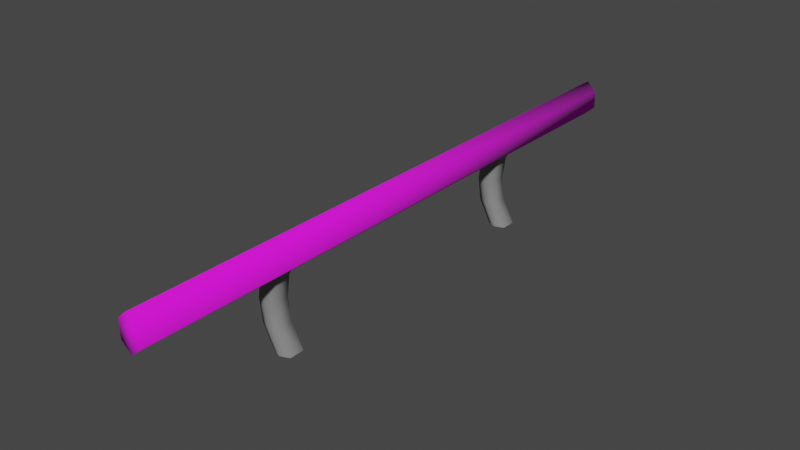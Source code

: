 # Source: gutter_barrier.blend  (saved by Blender 3.2.14; exported with 4.5.12 LTS)
import bpy
from mathutils import Matrix  # noqa: F401  (used for matrix-valued properties, if any)

bpy.ops.wm.read_factory_settings(use_empty=True)
scene = bpy.context.scene
scene.name = 'Scene'

# ---- collections
col_gutterbarrier = bpy.data.collections.new('GutterBarrier'); scene.collection.children.link(col_gutterbarrier)

# ---- images (referenced by path relative to the original .blend; pixels are not part of the script)
import os
ASSET_DIR = os.environ.get("B2B_ASSET_DIR", "")  # directory of the original .blend (textures are referenced by path, not embedded)
HERE = os.path.dirname(os.path.abspath(__file__))  # packed textures are extracted next to this script under _unpacked/

def load_image(name, relpath, width, height, colorspace="sRGB"):
    """Load a texture the original file referenced (path relative to the .blend, or extracted next to this script)."""
    p = next((c for c in (os.path.join(HERE, relpath), os.path.join(ASSET_DIR, relpath)) if relpath and os.path.exists(c)), "")
    if p:
        img = bpy.data.images.load(p, check_existing=True)
        img.name = name
    else:  # same state as the original file: an image datablock whose file is absent (Cycles renders it pink)
        img = bpy.data.images.new(name, width, height)
        img.source = "FILE"
        img.filepath = "//" + (relpath or name)
    img.colorspace_settings.name = colorspace
    return img
img_gutter_barrier_ads = load_image('gutter_barrier_ads', 'gutter_barrier_ads.png', 1024, 1024, 'sRGB')

# ---- materials (node trees are filled in below, after node groups)
mat_gutter_barrier = bpy.data.materials.new('gutter_barrier')
mat_gutter_barrier.use_transparent_shadow = False
mat_gutter_barrier_top = bpy.data.materials.new('gutter_barrier_top')
mat_gutter_barrier_top.use_transparent_shadow = False

# ---- material node trees
mat_gutter_barrier.use_nodes = True; mat_gutter_barrier.node_tree.nodes.clear()
_N = mat_gutter_barrier.node_tree.nodes; _L = mat_gutter_barrier.node_tree.links
n0 = _N.new('ShaderNodeBsdfPrincipled'); n0.name = 'Principled BSDF'; n0.location = (10, 300)
n0.distribution = 'GGX'
n0.subsurface_method = 'RANDOM_WALK_SKIN'
n0.inputs[0].default_value = (0.2203, 0.2203, 0.2203, 1.0)
n0.inputs[2].default_value = 1.0
n0.inputs[3].default_value = 1.45
n0.inputs[27].default_value = (0.0, 0.0, 0.0, 1.0)
n0.inputs[28].default_value = 1.0
n1 = _N.new('ShaderNodeOutputMaterial'); n1.name = 'Material Output'; n1.location = (300, 300)
_L.new(n0.outputs[0], n1.inputs[0])
n1.is_active_output = True
mat_gutter_barrier_top.use_nodes = True; mat_gutter_barrier_top.node_tree.nodes.clear()
_N = mat_gutter_barrier_top.node_tree.nodes; _L = mat_gutter_barrier_top.node_tree.links
n0 = _N.new('ShaderNodeBsdfPrincipled'); n0.name = 'Principled BSDF'; n0.location = (10, 300)
n0.distribution = 'GGX'
n0.subsurface_method = 'RANDOM_WALK_SKIN'
n0.inputs[2].default_value = 1.0
n0.inputs[3].default_value = 1.45
n0.inputs[27].default_value = (0.0, 0.0, 0.0, 1.0)
n0.inputs[28].default_value = 1.0
n1 = _N.new('ShaderNodeOutputMaterial'); n1.name = 'Material Output'; n1.location = (300, 300)
n2 = _N.new('ShaderNodeTexImage'); n2.name = 'Image Texture'; n2.location = (-308, 191)
n2.image = img_gutter_barrier_ads
_L.new(n0.outputs[0], n1.inputs[0])
_L.new(n2.outputs[0], n0.inputs[0])
n1.is_active_output = True

# ---- world
world_world = bpy.data.worlds.new('World'); scene.world = world_world
world_world.use_nodes = True; world_world.node_tree.nodes.clear()
_N = world_world.node_tree.nodes; _L = world_world.node_tree.links
n0 = _N.new('ShaderNodeOutputWorld'); n0.name = 'World Output'; n0.location = (300, 300)
n1 = _N.new('ShaderNodeBackground'); n1.name = 'Background'; n1.location = (10, 300)
n1.inputs[0].default_value = (0.05088, 0.05088, 0.05088, 1.0)
_L.new(n1.outputs[0], n0.inputs[0])
n0.is_active_output = True
world_world.color = (0.05088, 0.05088, 0.05088)
world_world.use_sun_shadow = False
world_world.sun_shadow_jitter_overblur = 0.0

# ---- meshes
me_cube = bpy.data.meshes.new('Cube')
me_cube.from_pydata([(0.03, -0.475, 0.3), (0.03, -0.475, 0.0), (0.03, -0.525, 0.3), (0.03, -0.525, 0.0), (-0.03, -0.475, 0.3), (-0.03, -0.475, 0.0), (-0.03, -0.525, 0.3), (-0.03, -0.525, 0.0), (-0.0096, -0.475, 0.225), (-0.02, -0.475, 0.15), (-0.0096, -0.475, 0.075), (-0.0696, -0.525, 0.075), (-0.08, -0.525, 0.15), (-0.0696, -0.525, 0.225), (-0.0096, -0.525, 0.225), (-0.02, -0.525, 0.15), (-0.0096, -0.525, 0.075), (-0.0696, -0.475, 0.225), (-0.08, -0.475, 0.15), (-0.0696, -0.475, 0.075), (0.0, -0.4625, 0.0), (0.0, -0.5375, 0.3), (0.0, -0.5375, 0.0), (0.0, -0.4625, 0.3), (-0.0396, -0.4625, 0.075), (-0.05, -0.4625, 0.15), (-0.0396, -0.4625, 0.225), (-0.0396, -0.5375, 0.075), (-0.05, -0.5375, 0.15), (-0.0396, -0.5375, 0.225), (0.03, 0.525, 0.3), (0.03, 0.525, 0.0), (0.03, 0.475, 0.3), (0.03, 0.475, 0.0), (-0.03, 0.525, 0.3), (-0.03, 0.525, 0.0), (-0.03, 0.475, 0.3), (-0.03, 0.475, 0.0), (-0.0096, 0.525, 0.225), (-0.02, 0.525, 0.15), (-0.0096, 0.525, 0.075), (-0.0696, 0.475, 0.075), (-0.08, 0.475, 0.15), (-0.0696, 0.475, 0.225), (-0.0096, 0.475, 0.225), (-0.02, 0.475, 0.15), (-0.0096, 0.475, 0.075), (-0.0696, 0.525, 0.225), (-0.08, 0.525, 0.15), (-0.0696, 0.525, 0.075), (0.0, 0.5375, 0.0), (0.0, 0.4625, 0.3), (0.0, 0.4625, 0.0), (0.0, 0.5375, 0.3), (-0.0396, 0.5375, 0.075), (-0.05, 0.5375, 0.15), (-0.0396, 0.5375, 0.225), (-0.0396, 0.4625, 0.075), (-0.05, 0.4625, 0.15), (-0.0396, 0.4625, 0.225)], [], [(29, 21, 6, 13), (13, 6, 4, 17), (8, 0, 2, 14), (26, 23, 0, 8), (20, 24, 10, 1), (24, 25, 9, 10), (25, 26, 8, 9), (1, 10, 16, 3), (10, 9, 15, 16), (9, 8, 14, 15), (7, 11, 19, 5), (11, 12, 18, 19), (12, 13, 17, 18), (22, 27, 11, 7), (27, 28, 12, 11), (28, 29, 13, 12), (15, 14, 29, 28), (16, 15, 28, 27), (3, 16, 27, 22), (18, 17, 26, 25), (19, 18, 25, 24), (5, 19, 24, 20), (17, 4, 23, 26), (14, 2, 21, 29), (59, 51, 36, 43), (43, 36, 34, 47), (38, 30, 32, 44), (56, 53, 30, 38), (50, 54, 40, 31), (54, 55, 39, 40), (55, 56, 38, 39), (31, 40, 46, 33), (40, 39, 45, 46), (39, 38, 44, 45), (37, 41, 49, 35), (41, 42, 48, 49), (42, 43, 47, 48), (52, 57, 41, 37), (57, 58, 42, 41), (58, 59, 43, 42), (45, 44, 59, 58), (46, 45, 58, 57), (33, 46, 57, 52), (48, 47, 56, 55), (49, 48, 55, 54), (35, 49, 54, 50), (47, 34, 53, 56), (44, 32, 51, 59)])
me_cube.polygons.foreach_set('use_smooth', [True] * 48)
_uv = me_cube.uv_layers.new(name='UVMap')
_uv.uv.foreach_set('vector', [0.5625, 0.875, 0.625, 0.875, 0.625, 1.0, 0.5625, 1.0, 0.5625, 0.0, 0.625, 0.0, 0.625, 0.25, 0.5625, 0.25, 0.5625, 0.5, 0.625, 0.5, 0.625, 0.75, 0.5625, 0.75, 0.5625, 0.375, 0.625, 0.375, 0.625, 0.5, 0.5625, 0.5, 0.375, 0.375, 0.4375, 0.375, 0.4375, 0.5, 0.375, 0.5, 0.4375, 0.375, 0.5, 0.375, 0.5, 0.5, 0.4375, 0.5, 0.5, 0.375, 0.5625, 0.375, 0.5625, 0.5, 0.5, 0.5, 0.375, 0.5, 0.4375, 0.5, 0.4375, 0.75, 0.375, 0.75, 0.4375, 0.5, 0.5, 0.5, 0.5, 0.75, 0.4375, 0.75, 0.5, 0.5, 0.5625, 0.5, 0.5625, 0.75, 0.5, 0.75, 0.375, 0.0, 0.4375, 0.0, 0.4375, 0.25, 0.375, 0.25, 0.4375, 0.0, 0.5, 0.0, 0.5, 0.25, 0.4375, 0.25, 0.5, 0.0, 0.5625, 0.0, 0.5625, 0.25, 0.5, 0.25, 0.375, 0.875, 0.4375, 0.875, 0.4375, 1.0, 0.375, 1.0, 0.4375, 0.875, 0.5, 0.875, 0.5, 1.0, 0.4375, 1.0, 0.5, 0.875, 0.5625, 0.875, 0.5625, 1.0, 0.5, 1.0, 0.5, 0.75, 0.5625, 0.75, 0.5625, 0.875, 0.5, 0.875, 0.4375, 0.75, 0.5, 0.75, 0.5, 0.875, 0.4375, 0.875, 0.375, 0.75, 0.4375, 0.75, 0.4375, 0.875, 0.375, 0.875, 0.5, 0.25, 0.5625, 0.25, 0.5625, 0.375, 0.5, 0.375, 0.4375, 0.25, 0.5, 0.25, 0.5, 0.375, 0.4375, 0.375, 0.375, 0.25, 0.4375, 0.25, 0.4375, 0.375, 0.375, 0.375, 0.5625, 0.25, 0.625, 0.25, 0.625, 0.375, 0.5625, 0.375, 0.5625, 0.75, 0.625, 0.75, 0.625, 0.875, 0.5625, 0.875, 0.5625, 0.875, 0.625, 0.875, 0.625, 1.0, 0.5625, 1.0, 0.5625, 0.0, 0.625, 0.0, 0.625, 0.25, 0.5625, 0.25, 0.5625, 0.5, 0.625, 0.5, 0.625, 0.75, 0.5625, 0.75, 0.5625, 0.375, 0.625, 0.375, 0.625, 0.5, 0.5625, 0.5, 0.375, 0.375, 0.4375, 0.375, 0.4375, 0.5, 0.375, 0.5, 0.4375, 0.375, 0.5, 0.375, 0.5, 0.5, 0.4375, 0.5, 0.5, 0.375, 0.5625, 0.375, 0.5625, 0.5, 0.5, 0.5, 0.375, 0.5, 0.4375, 0.5, 0.4375, 0.75, 0.375, 0.75, 0.4375, 0.5, 0.5, 0.5, 0.5, 0.75, 0.4375, 0.75, 0.5, 0.5, 0.5625, 0.5, 0.5625, 0.75, 0.5, 0.75, 0.375, 0.0, 0.4375, 0.0, 0.4375, 0.25, 0.375, 0.25, 0.4375, 0.0, 0.5, 0.0, 0.5, 0.25, 0.4375, 0.25, 0.5, 0.0, 0.5625, 0.0, 0.5625, 0.25, 0.5, 0.25, 0.375, 0.875, 0.4375, 0.875, 0.4375, 1.0, 0.375, 1.0, 0.4375, 0.875, 0.5, 0.875, 0.5, 1.0, 0.4375, 1.0, 0.5, 0.875, 0.5625, 0.875, 0.5625, 1.0, 0.5, 1.0, 0.5, 0.75, 0.5625, 0.75, 0.5625, 0.875, 0.5, 0.875, 0.4375, 0.75, 0.5, 0.75, 0.5, 0.875, 0.4375, 0.875, 0.375, 0.75, 0.4375, 0.75, 0.4375, 0.875, 0.375, 0.875, 0.5, 0.25, 0.5625, 0.25, 0.5625, 0.375, 0.5, 0.375, 0.4375, 0.25, 0.5, 0.25, 0.5, 0.375, 0.4375, 0.375, 0.375, 0.25, 0.4375, 0.25, 0.4375, 0.375, 0.375, 0.375, 0.5625, 0.25, 0.625, 0.25, 0.625, 0.375, 0.5625, 0.375, 0.5625, 0.75, 0.625, 0.75, 0.625, 0.875, 0.5625, 0.875])
me_cube.materials.append(mat_gutter_barrier)
me_cube.use_mirror_vertex_groups = False
me_cube.update()
me_cylinder = bpy.data.meshes.new('Cylinder')
me_cylinder.from_pydata([(6.661e-17, -0.16, -1.0), (6.661e-17, -0.16, 1.0), (0.03464, -0.18, -1.0), (0.03464, -0.18, 1.0), (0.03464, -0.22, -1.0), (0.03464, -0.22, 1.0), (-3.497e-09, -0.24, -1.0), (-3.497e-09, -0.24, 1.0), (-0.03464, -0.22, -1.0), (-0.03464, -0.22, 1.0), (-0.03464, -0.18, -1.0), (-0.03464, -0.18, 1.0)], [], [(0, 1, 3, 2), (2, 3, 5, 4), (4, 5, 7, 6), (6, 7, 9, 8), (3, 1, 11, 9, 7, 5), (8, 9, 11, 10), (10, 11, 1, 0), (0, 2, 4, 6, 8, 10)])
me_cylinder.polygons.foreach_set('use_smooth', [True] * 8)
_uv = me_cylinder.uv_layers.new(name='UVMap')
_uv.uv.foreach_set('vector', [1.0, 0.5, 1.0, 1.0, 0.8333, 1.0, 0.8333, 0.5, 0.8333, 0.5, 0.8333, 1.0, 0.6667, 1.0, 0.6667, 0.5, 0.6667, 0.5, 0.6667, 1.0, 0.5, 1.0, 0.5, 0.5, 0.5, 0.5, 0.5, 1.0, 0.3333, 1.0, 0.3333, 0.5, 0.4578, 0.37, 0.25, 0.49, 0.04215, 0.37, 0.04215, 0.13, 0.25, 0.01, 0.4578, 0.13, 0.3333, 0.5, 0.3333, 1.0, 0.1667, 1.0, 0.1667, 0.5, 0.1667, 0.5, 0.1667, 1.0, -8.941e-08, 1.0, -8.941e-08, 0.5, 0.75, 0.49, 0.9578, 0.37, 0.9578, 0.13, 0.75, 0.01, 0.5422, 0.13, 0.5422, 0.37])
me_cylinder.materials.append(mat_gutter_barrier_top)
me_cylinder.update()

# ---- objects
ob_supports = bpy.data.objects.new('Supports', me_cube)
ob_barrier = bpy.data.objects.new('Barrier', me_cylinder)

# ---- transforms, parenting, visibility, modifiers, constraints
ob_supports.location = (0.0, 0.0, 0.0)
ob_supports.lock_rotations_4d = False
ob_supports.empty_display_type = 'ARROWS'
ob_supports.lineart.crease_threshold = 0.0
ob_barrier.location = (5.029e-24, 1.776e-15, 0.0)
ob_barrier.rotation_euler = (-1.571, -2.22e-16, 2.22e-16)
ob_barrier.scale = (1.0, 1.5, 1.0)

# ---- collection membership
col_gutterbarrier.objects.link(ob_supports)
col_gutterbarrier.objects.link(ob_barrier)

# ---- scene / render settings (as saved in the file)
scene.frame_start = 1; scene.frame_end = 250; scene.frame_set(0)
scene.render.engine = 'BLENDER_EEVEE_NEXT'
scene.cycles.sampling_pattern = 'TABULATED_SOBOL'
scene.cycles.use_light_tree = False
scene.view_settings.view_transform = 'Filmic'
bpy.context.view_layer.update()

# ---- added for rendering (the .blend has no active camera and no usable light): camera, sun
cam_auto = bpy.data.cameras.new('AutoCamera')
cam_auto.lens = 50.0
cam_auto.sensor_width = 36.0
cam_auto.clip_end = 1000.0
ob_auto_camera = bpy.data.objects.new('AutoCamera', cam_auto)
scene.collection.objects.link(ob_auto_camera)
ob_auto_camera.location = (1.8605, -2.25981, 1.68654)
ob_auto_camera.rotation_euler = (1.09748, -7.21219e-08, 0.694738)
scene.camera = ob_auto_camera
light_auto_sun = bpy.data.lights.new('AutoSun', 'SUN')
light_auto_sun.energy = 3.0
light_auto_sun.angle = 0.0523599
ob_auto_sun = bpy.data.objects.new('AutoSun', light_auto_sun)
scene.collection.objects.link(ob_auto_sun)
ob_auto_sun.rotation_euler = (0.872665, 0.174533, 0.523599)
bpy.context.view_layer.update()
